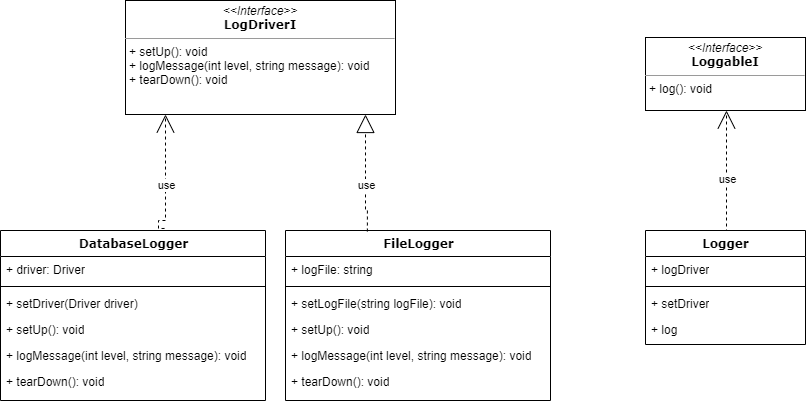

The diagram above was exported from draw.io. Its source (the exported page's mxGraphModel, read from the mxfile embedded in the PNG):
<mxGraphModel dx="1108" dy="482" grid="1" gridSize="10" guides="1" tooltips="1" connect="1" arrows="1" fold="1" page="1" pageScale="1" pageWidth="1100" pageHeight="850" background="none" math="0" shadow="0">
  <root>
    <mxCell id="0" />
    <mxCell id="1" parent="0" />
    <mxCell id="b94bc138ca980ef-13" style="edgeStyle=orthogonalEdgeStyle;rounded=0;html=1;dashed=1;labelBackgroundColor=none;startArrow=none;startFill=0;startSize=8;endArrow=open;endFill=0;endSize=16;fontFamily=Verdana;fontSize=12;exitX=0.619;exitY=-0.012;exitDx=0;exitDy=0;exitPerimeter=0;" parent="1" source="16j-f7QEbnrMk0pwB5QJ-5" target="b94bc138ca980ef-1" edge="1">
      <mxGeometry relative="1" as="geometry">
        <Array as="points">
          <mxPoint x="318" y="358" />
          <mxPoint x="318" y="350" />
          <mxPoint x="325" y="350" />
        </Array>
        <mxPoint x="240" y="505" as="sourcePoint" />
      </mxGeometry>
    </mxCell>
    <mxCell id="16j-f7QEbnrMk0pwB5QJ-25" value="use" style="edgeLabel;html=1;align=center;verticalAlign=middle;resizable=0;points=[];" parent="b94bc138ca980ef-13" vertex="1" connectable="0">
      <mxGeometry x="-0.1021" relative="1" as="geometry">
        <mxPoint as="offset" />
      </mxGeometry>
    </mxCell>
    <mxCell id="b94bc138ca980ef-12" style="edgeStyle=orthogonalEdgeStyle;rounded=0;html=1;dashed=1;labelBackgroundColor=none;startArrow=none;startFill=0;startSize=8;endArrow=open;endFill=0;endSize=16;fontFamily=Verdana;fontSize=12;exitX=0.425;exitY=-0.014;exitDx=0;exitDy=0;exitPerimeter=0;" parent="1" edge="1">
      <mxGeometry relative="1" as="geometry">
        <mxPoint x="884" y="359.996" as="sourcePoint" />
        <mxPoint x="886" y="240" as="targetPoint" />
        <Array as="points">
          <mxPoint x="886" y="360" />
        </Array>
      </mxGeometry>
    </mxCell>
    <mxCell id="16j-f7QEbnrMk0pwB5QJ-32" value="use" style="edgeLabel;html=1;align=center;verticalAlign=middle;resizable=0;points=[];" parent="b94bc138ca980ef-12" vertex="1" connectable="0">
      <mxGeometry x="-0.2459" relative="1" as="geometry">
        <mxPoint y="-8" as="offset" />
      </mxGeometry>
    </mxCell>
    <mxCell id="b94bc138ca980ef-11" style="edgeStyle=orthogonalEdgeStyle;rounded=0;html=1;dashed=1;labelBackgroundColor=none;startArrow=none;startFill=0;startSize=8;endArrow=block;endFill=0;endSize=16;fontFamily=Verdana;fontSize=12;exitX=0.309;exitY=0.006;exitDx=0;exitDy=0;exitPerimeter=0;" parent="1" source="16j-f7QEbnrMk0pwB5QJ-12" target="b94bc138ca980ef-1" edge="1">
      <mxGeometry relative="1" as="geometry">
        <Array as="points">
          <mxPoint x="527" y="340" />
          <mxPoint x="525" y="340" />
        </Array>
        <mxPoint x="525" y="440" as="sourcePoint" />
      </mxGeometry>
    </mxCell>
    <mxCell id="16j-f7QEbnrMk0pwB5QJ-24" value="use" style="edgeLabel;html=1;align=center;verticalAlign=middle;resizable=0;points=[];" parent="b94bc138ca980ef-11" vertex="1" connectable="0">
      <mxGeometry x="-0.1944" relative="1" as="geometry">
        <mxPoint as="offset" />
      </mxGeometry>
    </mxCell>
    <mxCell id="b94bc138ca980ef-1" value="&lt;p style=&quot;margin: 0px ; margin-top: 4px ; text-align: center&quot;&gt;&lt;i&gt;&amp;lt;&amp;lt;Interface&amp;gt;&amp;gt;&lt;/i&gt;&lt;br&gt;&lt;span style=&quot;font-family: &amp;#34;verdana&amp;#34; ; font-weight: 700&quot;&gt;LogDriverI&lt;/span&gt;&lt;br&gt;&lt;/p&gt;&lt;hr size=&quot;1&quot;&gt;&lt;p style=&quot;margin: 0px ; margin-left: 4px&quot;&gt;&lt;/p&gt;&lt;p style=&quot;margin: 0px ; margin-left: 4px&quot;&gt;+ setUp(): void&lt;br&gt;+ logMessage(int level, string message): void&lt;/p&gt;&lt;p style=&quot;margin: 0px ; margin-left: 4px&quot;&gt;+ tearDown(): void&lt;/p&gt;" style="verticalAlign=top;align=left;overflow=fill;fontSize=12;fontFamily=Helvetica;html=1;rounded=0;shadow=0;comic=0;labelBackgroundColor=none;strokeWidth=1" parent="1" vertex="1">
      <mxGeometry x="285" y="130" width="270" height="114" as="geometry" />
    </mxCell>
    <mxCell id="16j-f7QEbnrMk0pwB5QJ-5" value="DatabaseLogger" style="swimlane;html=1;fontStyle=1;align=center;verticalAlign=top;childLayout=stackLayout;horizontal=1;startSize=26;horizontalStack=0;resizeParent=1;resizeLast=0;collapsible=1;marginBottom=0;swimlaneFillColor=#ffffff;rounded=0;shadow=0;comic=0;labelBackgroundColor=none;strokeWidth=1;fillColor=none;fontFamily=Verdana;fontSize=12" parent="1" vertex="1">
      <mxGeometry x="160" y="360" width="265" height="170" as="geometry" />
    </mxCell>
    <mxCell id="16j-f7QEbnrMk0pwB5QJ-6" value="+ driver: Driver" style="text;html=1;strokeColor=none;fillColor=none;align=left;verticalAlign=top;spacingLeft=4;spacingRight=4;whiteSpace=wrap;overflow=hidden;rotatable=0;points=[[0,0.5],[1,0.5]];portConstraint=eastwest;" parent="16j-f7QEbnrMk0pwB5QJ-5" vertex="1">
      <mxGeometry y="26" width="265" height="26" as="geometry" />
    </mxCell>
    <mxCell id="16j-f7QEbnrMk0pwB5QJ-7" value="" style="line;html=1;strokeWidth=1;fillColor=none;align=left;verticalAlign=middle;spacingTop=-1;spacingLeft=3;spacingRight=3;rotatable=0;labelPosition=right;points=[];portConstraint=eastwest;" parent="16j-f7QEbnrMk0pwB5QJ-5" vertex="1">
      <mxGeometry y="52" width="265" height="8" as="geometry" />
    </mxCell>
    <mxCell id="16j-f7QEbnrMk0pwB5QJ-8" value="+ setDriver(Driver driver)" style="text;html=1;strokeColor=none;fillColor=none;align=left;verticalAlign=top;spacingLeft=4;spacingRight=4;whiteSpace=wrap;overflow=hidden;rotatable=0;points=[[0,0.5],[1,0.5]];portConstraint=eastwest;" parent="16j-f7QEbnrMk0pwB5QJ-5" vertex="1">
      <mxGeometry y="60" width="265" height="26" as="geometry" />
    </mxCell>
    <mxCell id="16j-f7QEbnrMk0pwB5QJ-9" value="+ setUp(): void" style="text;html=1;strokeColor=none;fillColor=none;align=left;verticalAlign=top;spacingLeft=4;spacingRight=4;whiteSpace=wrap;overflow=hidden;rotatable=0;points=[[0,0.5],[1,0.5]];portConstraint=eastwest;" parent="16j-f7QEbnrMk0pwB5QJ-5" vertex="1">
      <mxGeometry y="86" width="265" height="26" as="geometry" />
    </mxCell>
    <mxCell id="16j-f7QEbnrMk0pwB5QJ-10" value="+ logMessage(int level, string message): void" style="text;html=1;strokeColor=none;fillColor=none;align=left;verticalAlign=top;spacingLeft=4;spacingRight=4;whiteSpace=wrap;overflow=hidden;rotatable=0;points=[[0,0.5],[1,0.5]];portConstraint=eastwest;" parent="16j-f7QEbnrMk0pwB5QJ-5" vertex="1">
      <mxGeometry y="112" width="265" height="26" as="geometry" />
    </mxCell>
    <mxCell id="16j-f7QEbnrMk0pwB5QJ-11" value="+ tearDown(): void" style="text;html=1;strokeColor=none;fillColor=none;align=left;verticalAlign=top;spacingLeft=4;spacingRight=4;whiteSpace=wrap;overflow=hidden;rotatable=0;points=[[0,0.5],[1,0.5]];portConstraint=eastwest;" parent="16j-f7QEbnrMk0pwB5QJ-5" vertex="1">
      <mxGeometry y="138" width="265" height="26" as="geometry" />
    </mxCell>
    <mxCell id="16j-f7QEbnrMk0pwB5QJ-12" value="FileLogger" style="swimlane;html=1;fontStyle=1;align=center;verticalAlign=top;childLayout=stackLayout;horizontal=1;startSize=26;horizontalStack=0;resizeParent=1;resizeLast=0;collapsible=1;marginBottom=0;swimlaneFillColor=#ffffff;rounded=0;shadow=0;comic=0;labelBackgroundColor=none;strokeWidth=1;fillColor=none;fontFamily=Verdana;fontSize=12" parent="1" vertex="1">
      <mxGeometry x="445" y="360" width="265" height="170" as="geometry" />
    </mxCell>
    <mxCell id="16j-f7QEbnrMk0pwB5QJ-13" value="+ logFile: string" style="text;html=1;strokeColor=none;fillColor=none;align=left;verticalAlign=top;spacingLeft=4;spacingRight=4;whiteSpace=wrap;overflow=hidden;rotatable=0;points=[[0,0.5],[1,0.5]];portConstraint=eastwest;" parent="16j-f7QEbnrMk0pwB5QJ-12" vertex="1">
      <mxGeometry y="26" width="265" height="26" as="geometry" />
    </mxCell>
    <mxCell id="16j-f7QEbnrMk0pwB5QJ-14" value="" style="line;html=1;strokeWidth=1;fillColor=none;align=left;verticalAlign=middle;spacingTop=-1;spacingLeft=3;spacingRight=3;rotatable=0;labelPosition=right;points=[];portConstraint=eastwest;" parent="16j-f7QEbnrMk0pwB5QJ-12" vertex="1">
      <mxGeometry y="52" width="265" height="8" as="geometry" />
    </mxCell>
    <mxCell id="16j-f7QEbnrMk0pwB5QJ-15" value="+ setLogFile(string logFile): void" style="text;html=1;strokeColor=none;fillColor=none;align=left;verticalAlign=top;spacingLeft=4;spacingRight=4;whiteSpace=wrap;overflow=hidden;rotatable=0;points=[[0,0.5],[1,0.5]];portConstraint=eastwest;" parent="16j-f7QEbnrMk0pwB5QJ-12" vertex="1">
      <mxGeometry y="60" width="265" height="26" as="geometry" />
    </mxCell>
    <mxCell id="16j-f7QEbnrMk0pwB5QJ-16" value="+ setUp(): void" style="text;html=1;strokeColor=none;fillColor=none;align=left;verticalAlign=top;spacingLeft=4;spacingRight=4;whiteSpace=wrap;overflow=hidden;rotatable=0;points=[[0,0.5],[1,0.5]];portConstraint=eastwest;" parent="16j-f7QEbnrMk0pwB5QJ-12" vertex="1">
      <mxGeometry y="86" width="265" height="26" as="geometry" />
    </mxCell>
    <mxCell id="16j-f7QEbnrMk0pwB5QJ-17" value="+ logMessage(int level, string message): void" style="text;html=1;strokeColor=none;fillColor=none;align=left;verticalAlign=top;spacingLeft=4;spacingRight=4;whiteSpace=wrap;overflow=hidden;rotatable=0;points=[[0,0.5],[1,0.5]];portConstraint=eastwest;" parent="16j-f7QEbnrMk0pwB5QJ-12" vertex="1">
      <mxGeometry y="112" width="265" height="26" as="geometry" />
    </mxCell>
    <mxCell id="16j-f7QEbnrMk0pwB5QJ-18" value="+ tearDown(): void" style="text;html=1;strokeColor=none;fillColor=none;align=left;verticalAlign=top;spacingLeft=4;spacingRight=4;whiteSpace=wrap;overflow=hidden;rotatable=0;points=[[0,0.5],[1,0.5]];portConstraint=eastwest;" parent="16j-f7QEbnrMk0pwB5QJ-12" vertex="1">
      <mxGeometry y="138" width="265" height="26" as="geometry" />
    </mxCell>
    <mxCell id="16j-f7QEbnrMk0pwB5QJ-26" value="Logger" style="swimlane;html=1;fontStyle=1;align=center;verticalAlign=top;childLayout=stackLayout;horizontal=1;startSize=26;horizontalStack=0;resizeParent=1;resizeLast=0;collapsible=1;marginBottom=0;swimlaneFillColor=#ffffff;rounded=0;shadow=0;comic=0;labelBackgroundColor=none;strokeWidth=1;fillColor=none;fontFamily=Verdana;fontSize=12" parent="1" vertex="1">
      <mxGeometry x="805" y="360" width="160" height="114" as="geometry" />
    </mxCell>
    <mxCell id="16j-f7QEbnrMk0pwB5QJ-27" value="+ logDriver" style="text;html=1;strokeColor=none;fillColor=none;align=left;verticalAlign=top;spacingLeft=4;spacingRight=4;whiteSpace=wrap;overflow=hidden;rotatable=0;points=[[0,0.5],[1,0.5]];portConstraint=eastwest;" parent="16j-f7QEbnrMk0pwB5QJ-26" vertex="1">
      <mxGeometry y="26" width="160" height="26" as="geometry" />
    </mxCell>
    <mxCell id="16j-f7QEbnrMk0pwB5QJ-28" value="" style="line;html=1;strokeWidth=1;fillColor=none;align=left;verticalAlign=middle;spacingTop=-1;spacingLeft=3;spacingRight=3;rotatable=0;labelPosition=right;points=[];portConstraint=eastwest;" parent="16j-f7QEbnrMk0pwB5QJ-26" vertex="1">
      <mxGeometry y="52" width="160" height="8" as="geometry" />
    </mxCell>
    <mxCell id="16j-f7QEbnrMk0pwB5QJ-29" value="+ setDriver" style="text;html=1;strokeColor=none;fillColor=none;align=left;verticalAlign=top;spacingLeft=4;spacingRight=4;whiteSpace=wrap;overflow=hidden;rotatable=0;points=[[0,0.5],[1,0.5]];portConstraint=eastwest;" parent="16j-f7QEbnrMk0pwB5QJ-26" vertex="1">
      <mxGeometry y="60" width="160" height="26" as="geometry" />
    </mxCell>
    <mxCell id="16j-f7QEbnrMk0pwB5QJ-30" value="+ log" style="text;html=1;strokeColor=none;fillColor=none;align=left;verticalAlign=top;spacingLeft=4;spacingRight=4;whiteSpace=wrap;overflow=hidden;rotatable=0;points=[[0,0.5],[1,0.5]];portConstraint=eastwest;" parent="16j-f7QEbnrMk0pwB5QJ-26" vertex="1">
      <mxGeometry y="86" width="160" height="26" as="geometry" />
    </mxCell>
    <mxCell id="16j-f7QEbnrMk0pwB5QJ-31" value="&lt;p style=&quot;margin: 0px ; margin-top: 4px ; text-align: center&quot;&gt;&lt;i&gt;&amp;lt;&amp;lt;Interface&amp;gt;&amp;gt;&lt;/i&gt;&lt;br&gt;&lt;span style=&quot;font-family: &amp;#34;verdana&amp;#34; ; font-weight: 700&quot;&gt;LoggableI&lt;/span&gt;&lt;br&gt;&lt;/p&gt;&lt;hr size=&quot;1&quot;&gt;&lt;p style=&quot;margin: 0px ; margin-left: 4px&quot;&gt;&lt;/p&gt;&lt;p style=&quot;margin: 0px ; margin-left: 4px&quot;&gt;+ log(): void&lt;br&gt;&lt;/p&gt;" style="verticalAlign=top;align=left;overflow=fill;fontSize=12;fontFamily=Helvetica;html=1;rounded=0;shadow=0;comic=0;labelBackgroundColor=none;strokeWidth=1" parent="1" vertex="1">
      <mxGeometry x="805" y="167" width="160" height="73" as="geometry" />
    </mxCell>
  </root>
</mxGraphModel>